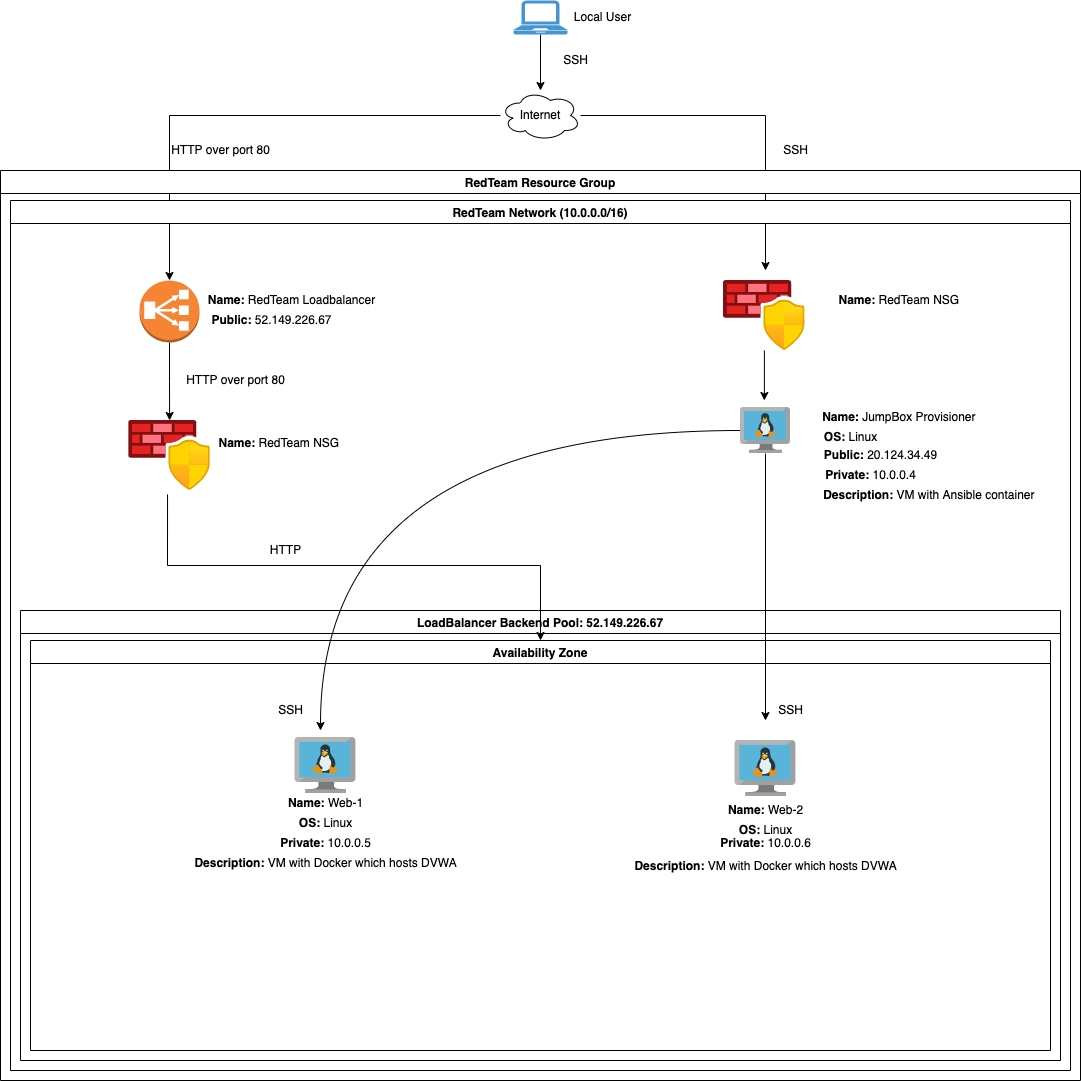

The diagram above was exported from draw.io. Its source (the exported page's mxGraphModel, read from the mxfile embedded in the PNG):
<mxGraphModel dx="1426" dy="889" grid="1" gridSize="10" guides="1" tooltips="1" connect="1" arrows="1" fold="1" page="1" pageScale="1" pageWidth="1100" pageHeight="1700" math="0" shadow="0">
  <root>
    <mxCell id="0" />
    <mxCell id="1" parent="0" />
    <mxCell id="QrsY4q8At8kiStS4EP6T-13" value="" style="edgeStyle=orthogonalEdgeStyle;rounded=0;orthogonalLoop=1;jettySize=auto;html=1;" parent="1" source="UbHOoJhvd5MnQfyodrmC-1" target="UbHOoJhvd5MnQfyodrmC-2" edge="1">
      <mxGeometry relative="1" as="geometry" />
    </mxCell>
    <mxCell id="UbHOoJhvd5MnQfyodrmC-1" value="" style="pointerEvents=1;shadow=0;dashed=0;html=1;strokeColor=none;fillColor=#4495D1;labelPosition=center;verticalLabelPosition=bottom;verticalAlign=top;align=center;outlineConnect=0;shape=mxgraph.veeam.laptop;" parent="1" vertex="1">
      <mxGeometry x="523" y="310" width="54" height="34" as="geometry" />
    </mxCell>
    <mxCell id="QrsY4q8At8kiStS4EP6T-16" style="edgeStyle=orthogonalEdgeStyle;rounded=0;orthogonalLoop=1;jettySize=auto;html=1;" parent="1" source="UbHOoJhvd5MnQfyodrmC-2" edge="1">
      <mxGeometry relative="1" as="geometry">
        <mxPoint x="775" y="580" as="targetPoint" />
      </mxGeometry>
    </mxCell>
    <mxCell id="QrsY4q8At8kiStS4EP6T-18" style="edgeStyle=orthogonalEdgeStyle;rounded=0;orthogonalLoop=1;jettySize=auto;html=1;" parent="1" source="UbHOoJhvd5MnQfyodrmC-2" target="UbHOoJhvd5MnQfyodrmC-15" edge="1">
      <mxGeometry relative="1" as="geometry" />
    </mxCell>
    <mxCell id="UbHOoJhvd5MnQfyodrmC-2" value="Internet" style="ellipse;shape=cloud;whiteSpace=wrap;html=1;" parent="1" vertex="1">
      <mxGeometry x="510" y="400" width="80" height="50" as="geometry" />
    </mxCell>
    <mxCell id="UbHOoJhvd5MnQfyodrmC-3" value="RedTeam Resource Group" style="swimlane;" parent="1" vertex="1">
      <mxGeometry x="10" y="480" width="1080" height="910" as="geometry" />
    </mxCell>
    <mxCell id="UbHOoJhvd5MnQfyodrmC-4" value="RedTeam Network (10.0.0.0/16)" style="swimlane;" parent="UbHOoJhvd5MnQfyodrmC-3" vertex="1">
      <mxGeometry x="10" y="30" width="1060" height="870" as="geometry">
        <mxRectangle x="10" y="30" width="210" height="23" as="alternateBounds" />
      </mxGeometry>
    </mxCell>
    <mxCell id="UbHOoJhvd5MnQfyodrmC-5" value="LoadBalancer Backend Pool: 52.149.226.67" style="swimlane;" parent="UbHOoJhvd5MnQfyodrmC-4" vertex="1">
      <mxGeometry x="10" y="410" width="1040" height="450" as="geometry" />
    </mxCell>
    <mxCell id="UbHOoJhvd5MnQfyodrmC-6" value="Availability Zone" style="swimlane;" parent="UbHOoJhvd5MnQfyodrmC-5" vertex="1">
      <mxGeometry x="10" y="30" width="1020" height="410" as="geometry" />
    </mxCell>
    <mxCell id="UbHOoJhvd5MnQfyodrmC-10" value="" style="sketch=0;aspect=fixed;html=1;points=[];align=center;image;fontSize=12;image=img/lib/mscae/VM_Linux.svg;" parent="UbHOoJhvd5MnQfyodrmC-6" vertex="1">
      <mxGeometry x="264.57" y="97" width="60.87" height="56" as="geometry" />
    </mxCell>
    <mxCell id="UbHOoJhvd5MnQfyodrmC-11" value="" style="sketch=0;aspect=fixed;html=1;points=[];align=center;image;fontSize=12;image=img/lib/mscae/VM_Linux.svg;" parent="UbHOoJhvd5MnQfyodrmC-6" vertex="1">
      <mxGeometry x="704.5699999999999" y="100" width="60.87" height="56" as="geometry" />
    </mxCell>
    <mxCell id="UbHOoJhvd5MnQfyodrmC-16" value="&lt;b&gt;Name:&amp;nbsp;&lt;/b&gt;Web-1" style="text;html=1;align=center;verticalAlign=middle;resizable=0;points=[];autosize=1;strokeColor=none;fillColor=none;" parent="UbHOoJhvd5MnQfyodrmC-6" vertex="1">
      <mxGeometry x="250" y="153" width="90" height="20" as="geometry" />
    </mxCell>
    <mxCell id="UbHOoJhvd5MnQfyodrmC-19" value="&lt;b&gt;Private:&amp;nbsp;&lt;/b&gt;10.0.0.5" style="text;html=1;align=center;verticalAlign=middle;resizable=0;points=[];autosize=1;strokeColor=none;fillColor=none;" parent="UbHOoJhvd5MnQfyodrmC-6" vertex="1">
      <mxGeometry x="240" y="193" width="110" height="20" as="geometry" />
    </mxCell>
    <mxCell id="UbHOoJhvd5MnQfyodrmC-20" value="&lt;b&gt;Description:&amp;nbsp;&lt;/b&gt;VM with Docker which hosts DVWA" style="text;html=1;align=center;verticalAlign=middle;resizable=0;points=[];autosize=1;strokeColor=none;fillColor=none;" parent="UbHOoJhvd5MnQfyodrmC-6" vertex="1">
      <mxGeometry x="155" y="213" width="280" height="20" as="geometry" />
    </mxCell>
    <mxCell id="UbHOoJhvd5MnQfyodrmC-26" value="&lt;b&gt;Description:&amp;nbsp;&lt;/b&gt;VM with Docker which hosts DVWA" style="text;html=1;align=center;verticalAlign=middle;resizable=0;points=[];autosize=1;strokeColor=none;fillColor=none;" parent="UbHOoJhvd5MnQfyodrmC-6" vertex="1">
      <mxGeometry x="595" y="216" width="280" height="20" as="geometry" />
    </mxCell>
    <mxCell id="UbHOoJhvd5MnQfyodrmC-25" value="&lt;b&gt;Private:&amp;nbsp;&lt;/b&gt;10.0.0.6" style="text;html=1;align=center;verticalAlign=middle;resizable=0;points=[];autosize=1;strokeColor=none;fillColor=none;" parent="UbHOoJhvd5MnQfyodrmC-6" vertex="1">
      <mxGeometry x="680" y="193" width="110" height="20" as="geometry" />
    </mxCell>
    <mxCell id="UbHOoJhvd5MnQfyodrmC-32" value="&lt;b&gt;OS: &lt;/b&gt;Linux" style="text;html=1;align=center;verticalAlign=middle;resizable=0;points=[];autosize=1;strokeColor=none;fillColor=none;" parent="UbHOoJhvd5MnQfyodrmC-6" vertex="1">
      <mxGeometry x="700" y="180" width="70" height="20" as="geometry" />
    </mxCell>
    <mxCell id="UbHOoJhvd5MnQfyodrmC-31" value="&lt;b&gt;OS: &lt;/b&gt;Linux" style="text;html=1;align=center;verticalAlign=middle;resizable=0;points=[];autosize=1;strokeColor=none;fillColor=none;" parent="UbHOoJhvd5MnQfyodrmC-6" vertex="1">
      <mxGeometry x="260" y="173" width="70" height="20" as="geometry" />
    </mxCell>
    <mxCell id="UbHOoJhvd5MnQfyodrmC-24" value="&lt;b&gt;Name:&amp;nbsp;&lt;/b&gt;Web-2" style="text;html=1;align=center;verticalAlign=middle;resizable=0;points=[];autosize=1;strokeColor=none;fillColor=none;" parent="UbHOoJhvd5MnQfyodrmC-6" vertex="1">
      <mxGeometry x="690" y="160" width="90" height="20" as="geometry" />
    </mxCell>
    <mxCell id="QrsY4q8At8kiStS4EP6T-33" value="SSH" style="text;html=1;align=center;verticalAlign=middle;resizable=0;points=[];autosize=1;strokeColor=none;fillColor=none;" parent="UbHOoJhvd5MnQfyodrmC-6" vertex="1">
      <mxGeometry x="240" y="60" width="40" height="20" as="geometry" />
    </mxCell>
    <mxCell id="QrsY4q8At8kiStS4EP6T-34" value="SSH" style="text;html=1;align=center;verticalAlign=middle;resizable=0;points=[];autosize=1;strokeColor=none;fillColor=none;" parent="UbHOoJhvd5MnQfyodrmC-6" vertex="1">
      <mxGeometry x="740" y="60" width="40" height="20" as="geometry" />
    </mxCell>
    <mxCell id="UbHOoJhvd5MnQfyodrmC-12" value="" style="sketch=0;aspect=fixed;html=1;points=[];align=center;image;fontSize=12;image=img/lib/mscae/VM_Linux.svg;" parent="UbHOoJhvd5MnQfyodrmC-4" vertex="1">
      <mxGeometry x="730" y="207" width="50" height="46" as="geometry" />
    </mxCell>
    <mxCell id="UbHOoJhvd5MnQfyodrmC-13" value="" style="aspect=fixed;html=1;points=[];align=center;image;fontSize=12;image=img/lib/azure2/networking/Azure_Firewall_Manager.svg;" parent="UbHOoJhvd5MnQfyodrmC-4" vertex="1">
      <mxGeometry x="713" y="80" width="81.66" height="70" as="geometry" />
    </mxCell>
    <mxCell id="QrsY4q8At8kiStS4EP6T-35" style="edgeStyle=orthogonalEdgeStyle;rounded=0;orthogonalLoop=1;jettySize=auto;html=1;strokeColor=default;exitX=0.476;exitY=1.057;exitDx=0;exitDy=0;exitPerimeter=0;" parent="UbHOoJhvd5MnQfyodrmC-4" source="UbHOoJhvd5MnQfyodrmC-14" target="UbHOoJhvd5MnQfyodrmC-6" edge="1">
      <mxGeometry relative="1" as="geometry" />
    </mxCell>
    <mxCell id="UbHOoJhvd5MnQfyodrmC-14" value="" style="aspect=fixed;html=1;points=[];align=center;image;fontSize=12;image=img/lib/azure2/networking/Azure_Firewall_Manager.svg;" parent="UbHOoJhvd5MnQfyodrmC-4" vertex="1">
      <mxGeometry x="118.16" y="220" width="81.67" height="70" as="geometry" />
    </mxCell>
    <mxCell id="QrsY4q8At8kiStS4EP6T-22" value="" style="edgeStyle=orthogonalEdgeStyle;rounded=0;orthogonalLoop=1;jettySize=auto;html=1;" parent="UbHOoJhvd5MnQfyodrmC-4" source="UbHOoJhvd5MnQfyodrmC-15" target="UbHOoJhvd5MnQfyodrmC-14" edge="1">
      <mxGeometry relative="1" as="geometry" />
    </mxCell>
    <mxCell id="UbHOoJhvd5MnQfyodrmC-15" value="" style="outlineConnect=0;dashed=0;verticalLabelPosition=bottom;verticalAlign=top;align=center;html=1;shape=mxgraph.aws3.classic_load_balancer;fillColor=#F58534;gradientColor=none;" parent="UbHOoJhvd5MnQfyodrmC-4" vertex="1">
      <mxGeometry x="129" y="80" width="60" height="62" as="geometry" />
    </mxCell>
    <mxCell id="UbHOoJhvd5MnQfyodrmC-28" value="&lt;b&gt;Private:&lt;/b&gt;&amp;nbsp;10.0.0.4" style="text;html=1;align=center;verticalAlign=middle;resizable=0;points=[];autosize=1;strokeColor=none;fillColor=none;" parent="UbHOoJhvd5MnQfyodrmC-4" vertex="1">
      <mxGeometry x="805" y="265" width="110" height="20" as="geometry" />
    </mxCell>
    <mxCell id="QrsY4q8At8kiStS4EP6T-2" value="&lt;b&gt;Name:&amp;nbsp;&lt;/b&gt;RedTeam NSG&amp;nbsp;" style="text;html=1;align=center;verticalAlign=middle;resizable=0;points=[];autosize=1;strokeColor=none;fillColor=none;" parent="UbHOoJhvd5MnQfyodrmC-4" vertex="1">
      <mxGeometry x="820" y="90" width="140" height="20" as="geometry" />
    </mxCell>
    <mxCell id="QrsY4q8At8kiStS4EP6T-3" value="&lt;b&gt;Name:&amp;nbsp;&lt;/b&gt;RedTeam NSG&amp;nbsp;" style="text;html=1;align=center;verticalAlign=middle;resizable=0;points=[];autosize=1;strokeColor=none;fillColor=none;" parent="UbHOoJhvd5MnQfyodrmC-4" vertex="1">
      <mxGeometry x="199.82999999999998" y="233" width="140" height="20" as="geometry" />
    </mxCell>
    <mxCell id="QrsY4q8At8kiStS4EP6T-7" value="&lt;b&gt;Public:&amp;nbsp;&lt;/b&gt;52.149.226.67" style="text;html=1;align=center;verticalAlign=middle;resizable=0;points=[];autosize=1;strokeColor=none;fillColor=none;" parent="UbHOoJhvd5MnQfyodrmC-4" vertex="1">
      <mxGeometry x="190.67" y="110" width="140" height="20" as="geometry" />
    </mxCell>
    <mxCell id="QrsY4q8At8kiStS4EP6T-8" value="&lt;b&gt;Name: &lt;/b&gt;RedTeam Loadbalancer" style="text;html=1;align=center;verticalAlign=middle;resizable=0;points=[];autosize=1;strokeColor=none;fillColor=none;" parent="UbHOoJhvd5MnQfyodrmC-4" vertex="1">
      <mxGeometry x="190.67000000000002" y="90" width="180" height="20" as="geometry" />
    </mxCell>
    <mxCell id="QrsY4q8At8kiStS4EP6T-1" value="&lt;b&gt;Description:&lt;/b&gt;&amp;nbsp;VM with Ansible container&amp;nbsp;" style="text;html=1;align=center;verticalAlign=middle;resizable=0;points=[];autosize=1;strokeColor=none;fillColor=none;" parent="UbHOoJhvd5MnQfyodrmC-4" vertex="1">
      <mxGeometry x="805" y="285" width="230" height="20" as="geometry" />
    </mxCell>
    <mxCell id="QrsY4q8At8kiStS4EP6T-9" value="&lt;b&gt;Public:&amp;nbsp;&lt;/b&gt;20.124.34.49" style="text;html=1;align=center;verticalAlign=middle;resizable=0;points=[];autosize=1;strokeColor=none;fillColor=none;" parent="UbHOoJhvd5MnQfyodrmC-4" vertex="1">
      <mxGeometry x="805" y="245" width="130" height="20" as="geometry" />
    </mxCell>
    <mxCell id="QrsY4q8At8kiStS4EP6T-23" value="HTTP over port 80" style="text;html=1;align=center;verticalAlign=middle;resizable=0;points=[];autosize=1;strokeColor=none;fillColor=none;" parent="UbHOoJhvd5MnQfyodrmC-4" vertex="1">
      <mxGeometry x="170" y="170" width="110" height="20" as="geometry" />
    </mxCell>
    <mxCell id="UbHOoJhvd5MnQfyodrmC-29" value="&lt;b&gt;OS: &lt;/b&gt;Linux" style="text;html=1;align=center;verticalAlign=middle;resizable=0;points=[];autosize=1;strokeColor=none;fillColor=none;" parent="UbHOoJhvd5MnQfyodrmC-4" vertex="1">
      <mxGeometry x="805" y="227" width="70" height="20" as="geometry" />
    </mxCell>
    <mxCell id="UbHOoJhvd5MnQfyodrmC-27" value="&lt;b&gt;Name:&amp;nbsp;&lt;/b&gt;JumpBox Provisioner&amp;nbsp;" style="text;html=1;align=center;verticalAlign=middle;resizable=0;points=[];autosize=1;strokeColor=none;fillColor=none;" parent="UbHOoJhvd5MnQfyodrmC-4" vertex="1">
      <mxGeometry x="805" y="207" width="170" height="20" as="geometry" />
    </mxCell>
    <mxCell id="QrsY4q8At8kiStS4EP6T-36" value="HTTP" style="text;html=1;align=center;verticalAlign=middle;resizable=0;points=[];autosize=1;strokeColor=none;fillColor=none;" parent="UbHOoJhvd5MnQfyodrmC-4" vertex="1">
      <mxGeometry x="250" y="340" width="50" height="20" as="geometry" />
    </mxCell>
    <mxCell id="QrsY4q8At8kiStS4EP6T-14" value="SSH" style="text;html=1;align=center;verticalAlign=middle;resizable=0;points=[];autosize=1;strokeColor=none;fillColor=none;" parent="1" vertex="1">
      <mxGeometry x="565" y="360" width="40" height="20" as="geometry" />
    </mxCell>
    <mxCell id="QrsY4q8At8kiStS4EP6T-17" value="SSH" style="text;html=1;align=center;verticalAlign=middle;resizable=0;points=[];autosize=1;strokeColor=none;fillColor=none;" parent="1" vertex="1">
      <mxGeometry x="785" y="450" width="40" height="20" as="geometry" />
    </mxCell>
    <mxCell id="QrsY4q8At8kiStS4EP6T-19" value="HTTP over port 80" style="text;html=1;align=center;verticalAlign=middle;resizable=0;points=[];autosize=1;strokeColor=none;fillColor=none;" parent="1" vertex="1">
      <mxGeometry x="175" y="450" width="110" height="20" as="geometry" />
    </mxCell>
    <mxCell id="QrsY4q8At8kiStS4EP6T-37" value="Local User" style="text;html=1;align=center;verticalAlign=middle;resizable=0;points=[];autosize=1;strokeColor=none;fillColor=none;" parent="1" vertex="1">
      <mxGeometry x="577" y="317" width="70" height="20" as="geometry" />
    </mxCell>
    <mxCell id="F84NJGMF2CY1zUPgjiAN-2" style="edgeStyle=orthogonalEdgeStyle;rounded=0;orthogonalLoop=1;jettySize=auto;html=1;" parent="1" source="UbHOoJhvd5MnQfyodrmC-13" edge="1">
      <mxGeometry relative="1" as="geometry">
        <mxPoint x="773.8299999999999" y="710" as="targetPoint" />
      </mxGeometry>
    </mxCell>
    <mxCell id="F84NJGMF2CY1zUPgjiAN-3" style="edgeStyle=orthogonalEdgeStyle;rounded=0;orthogonalLoop=1;jettySize=auto;html=1;" parent="1" source="UbHOoJhvd5MnQfyodrmC-12" edge="1">
      <mxGeometry relative="1" as="geometry">
        <mxPoint x="775" y="1030" as="targetPoint" />
      </mxGeometry>
    </mxCell>
    <mxCell id="F84NJGMF2CY1zUPgjiAN-4" style="edgeStyle=orthogonalEdgeStyle;rounded=0;orthogonalLoop=1;jettySize=auto;html=1;curved=1;" parent="1" source="UbHOoJhvd5MnQfyodrmC-12" edge="1">
      <mxGeometry relative="1" as="geometry">
        <mxPoint x="330" y="1040" as="targetPoint" />
      </mxGeometry>
    </mxCell>
  </root>
</mxGraphModel>